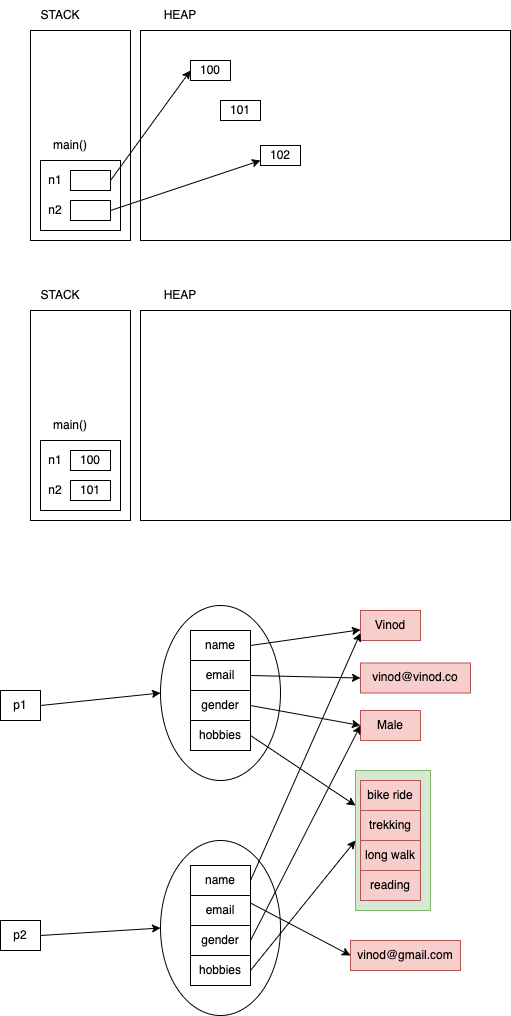

The diagram above was exported from draw.io. Its source (the exported page's mxGraphModel, read from the mxfile embedded in the PNG):
<mxGraphModel dx="826" dy="439" grid="1" gridSize="10" guides="1" tooltips="1" connect="1" arrows="1" fold="1" page="1" pageScale="1" pageWidth="827" pageHeight="1169" math="0" shadow="0">
  <root>
    <mxCell id="0" />
    <mxCell id="1" parent="0" />
    <mxCell id="47" value="" style="rounded=0;whiteSpace=wrap;html=1;fillColor=#d5e8d4;strokeColor=#82b366;" vertex="1" parent="1">
      <mxGeometry x="445" y="800" width="75" height="140" as="geometry" />
    </mxCell>
    <mxCell id="35" value="" style="ellipse;whiteSpace=wrap;html=1;" vertex="1" parent="1">
      <mxGeometry x="250" y="635" width="120" height="175" as="geometry" />
    </mxCell>
    <mxCell id="2" value="" style="rounded=0;whiteSpace=wrap;html=1;" parent="1" vertex="1">
      <mxGeometry x="120" y="60" width="100" height="210" as="geometry" />
    </mxCell>
    <mxCell id="3" value="" style="rounded=0;whiteSpace=wrap;html=1;" parent="1" vertex="1">
      <mxGeometry x="230" y="60" width="370" height="210" as="geometry" />
    </mxCell>
    <mxCell id="4" value="STACK" style="text;html=1;align=center;verticalAlign=middle;whiteSpace=wrap;rounded=0;" parent="1" vertex="1">
      <mxGeometry x="120" y="30" width="60" height="30" as="geometry" />
    </mxCell>
    <mxCell id="5" value="HEAP" style="text;html=1;align=center;verticalAlign=middle;whiteSpace=wrap;rounded=0;" parent="1" vertex="1">
      <mxGeometry x="240" y="30" width="60" height="30" as="geometry" />
    </mxCell>
    <mxCell id="6" value="" style="rounded=0;whiteSpace=wrap;html=1;" parent="1" vertex="1">
      <mxGeometry x="130" y="190" width="80" height="70" as="geometry" />
    </mxCell>
    <mxCell id="7" value="main()" style="text;html=1;align=center;verticalAlign=middle;whiteSpace=wrap;rounded=0;" parent="1" vertex="1">
      <mxGeometry x="130" y="160" width="60" height="30" as="geometry" />
    </mxCell>
    <mxCell id="11" style="edgeStyle=none;html=1;exitX=1;exitY=0.5;exitDx=0;exitDy=0;entryX=0;entryY=0.5;entryDx=0;entryDy=0;" parent="1" source="8" target="10" edge="1">
      <mxGeometry relative="1" as="geometry" />
    </mxCell>
    <mxCell id="8" value="" style="rounded=0;whiteSpace=wrap;html=1;" parent="1" vertex="1">
      <mxGeometry x="160" y="200" width="40" height="20" as="geometry" />
    </mxCell>
    <mxCell id="9" value="n1" style="text;html=1;align=center;verticalAlign=middle;whiteSpace=wrap;rounded=0;" parent="1" vertex="1">
      <mxGeometry x="130" y="195" width="30" height="30" as="geometry" />
    </mxCell>
    <mxCell id="10" value="100" style="rounded=0;whiteSpace=wrap;html=1;" parent="1" vertex="1">
      <mxGeometry x="280" y="90" width="40" height="20" as="geometry" />
    </mxCell>
    <mxCell id="12" value="n2" style="text;html=1;align=center;verticalAlign=middle;whiteSpace=wrap;rounded=0;" parent="1" vertex="1">
      <mxGeometry x="130" y="225" width="30" height="30" as="geometry" />
    </mxCell>
    <mxCell id="14" style="edgeStyle=none;html=1;exitX=1;exitY=0.5;exitDx=0;exitDy=0;entryX=0;entryY=0.75;entryDx=0;entryDy=0;" parent="1" source="13" target="29" edge="1">
      <mxGeometry relative="1" as="geometry" />
    </mxCell>
    <mxCell id="13" value="" style="rounded=0;whiteSpace=wrap;html=1;" parent="1" vertex="1">
      <mxGeometry x="160" y="230" width="40" height="20" as="geometry" />
    </mxCell>
    <mxCell id="15" value="" style="rounded=0;whiteSpace=wrap;html=1;" parent="1" vertex="1">
      <mxGeometry x="120" y="340" width="100" height="210" as="geometry" />
    </mxCell>
    <mxCell id="16" value="" style="rounded=0;whiteSpace=wrap;html=1;" parent="1" vertex="1">
      <mxGeometry x="230" y="340" width="370" height="210" as="geometry" />
    </mxCell>
    <mxCell id="17" value="STACK" style="text;html=1;align=center;verticalAlign=middle;whiteSpace=wrap;rounded=0;" parent="1" vertex="1">
      <mxGeometry x="120" y="310" width="60" height="30" as="geometry" />
    </mxCell>
    <mxCell id="18" value="HEAP" style="text;html=1;align=center;verticalAlign=middle;whiteSpace=wrap;rounded=0;" parent="1" vertex="1">
      <mxGeometry x="240" y="310" width="60" height="30" as="geometry" />
    </mxCell>
    <mxCell id="19" value="" style="rounded=0;whiteSpace=wrap;html=1;" parent="1" vertex="1">
      <mxGeometry x="130" y="470" width="80" height="70" as="geometry" />
    </mxCell>
    <mxCell id="20" value="main()" style="text;html=1;align=center;verticalAlign=middle;whiteSpace=wrap;rounded=0;" parent="1" vertex="1">
      <mxGeometry x="130" y="440" width="60" height="30" as="geometry" />
    </mxCell>
    <mxCell id="22" value="100" style="rounded=0;whiteSpace=wrap;html=1;" parent="1" vertex="1">
      <mxGeometry x="160" y="480" width="40" height="20" as="geometry" />
    </mxCell>
    <mxCell id="23" value="n1" style="text;html=1;align=center;verticalAlign=middle;whiteSpace=wrap;rounded=0;" parent="1" vertex="1">
      <mxGeometry x="130" y="475" width="30" height="30" as="geometry" />
    </mxCell>
    <mxCell id="25" value="n2" style="text;html=1;align=center;verticalAlign=middle;whiteSpace=wrap;rounded=0;" parent="1" vertex="1">
      <mxGeometry x="130" y="505" width="30" height="30" as="geometry" />
    </mxCell>
    <mxCell id="27" value="101" style="rounded=0;whiteSpace=wrap;html=1;" parent="1" vertex="1">
      <mxGeometry x="160" y="510" width="40" height="20" as="geometry" />
    </mxCell>
    <mxCell id="28" value="101" style="rounded=0;whiteSpace=wrap;html=1;" parent="1" vertex="1">
      <mxGeometry x="310" y="130" width="40" height="20" as="geometry" />
    </mxCell>
    <mxCell id="29" value="102" style="rounded=0;whiteSpace=wrap;html=1;" parent="1" vertex="1">
      <mxGeometry x="350" y="175" width="40" height="20" as="geometry" />
    </mxCell>
    <mxCell id="36" style="edgeStyle=none;html=1;exitX=1;exitY=0.5;exitDx=0;exitDy=0;entryX=0;entryY=0.5;entryDx=0;entryDy=0;" edge="1" parent="1" source="30" target="35">
      <mxGeometry relative="1" as="geometry" />
    </mxCell>
    <mxCell id="30" value="p1" style="rounded=0;whiteSpace=wrap;html=1;" vertex="1" parent="1">
      <mxGeometry x="90" y="720" width="40" height="30" as="geometry" />
    </mxCell>
    <mxCell id="40" style="edgeStyle=none;html=1;exitX=1;exitY=0.5;exitDx=0;exitDy=0;" edge="1" parent="1" source="31" target="37">
      <mxGeometry relative="1" as="geometry" />
    </mxCell>
    <mxCell id="31" value="name" style="rounded=0;whiteSpace=wrap;html=1;" vertex="1" parent="1">
      <mxGeometry x="280" y="660" width="60" height="30" as="geometry" />
    </mxCell>
    <mxCell id="41" style="edgeStyle=none;html=1;exitX=1;exitY=0.5;exitDx=0;exitDy=0;entryX=0;entryY=0.5;entryDx=0;entryDy=0;" edge="1" parent="1" source="32" target="38">
      <mxGeometry relative="1" as="geometry" />
    </mxCell>
    <mxCell id="32" value="email" style="rounded=0;whiteSpace=wrap;html=1;" vertex="1" parent="1">
      <mxGeometry x="280" y="690" width="60" height="30" as="geometry" />
    </mxCell>
    <mxCell id="42" style="edgeStyle=none;html=1;exitX=1;exitY=0.5;exitDx=0;exitDy=0;entryX=0;entryY=0.5;entryDx=0;entryDy=0;" edge="1" parent="1" source="33" target="39">
      <mxGeometry relative="1" as="geometry" />
    </mxCell>
    <mxCell id="33" value="gender" style="rounded=0;whiteSpace=wrap;html=1;" vertex="1" parent="1">
      <mxGeometry x="280" y="720" width="60" height="30" as="geometry" />
    </mxCell>
    <mxCell id="37" value="Vinod" style="rounded=0;whiteSpace=wrap;html=1;fillColor=#f8cecc;strokeColor=#b85450;" vertex="1" parent="1">
      <mxGeometry x="450" y="640" width="60" height="30" as="geometry" />
    </mxCell>
    <mxCell id="38" value="vinod@vinod.co" style="rounded=0;whiteSpace=wrap;html=1;fillColor=#f8cecc;strokeColor=#b85450;" vertex="1" parent="1">
      <mxGeometry x="450" y="692.5" width="110" height="30" as="geometry" />
    </mxCell>
    <mxCell id="39" value="Male" style="rounded=0;whiteSpace=wrap;html=1;fillColor=#f8cecc;strokeColor=#b85450;" vertex="1" parent="1">
      <mxGeometry x="450" y="740" width="60" height="30" as="geometry" />
    </mxCell>
    <mxCell id="48" style="edgeStyle=none;html=1;exitX=1;exitY=0.5;exitDx=0;exitDy=0;entryX=0;entryY=0.25;entryDx=0;entryDy=0;" edge="1" parent="1" source="43" target="47">
      <mxGeometry relative="1" as="geometry" />
    </mxCell>
    <mxCell id="43" value="hobbies" style="rounded=0;whiteSpace=wrap;html=1;" vertex="1" parent="1">
      <mxGeometry x="280" y="750" width="60" height="30" as="geometry" />
    </mxCell>
    <mxCell id="44" value="bike ride" style="rounded=0;whiteSpace=wrap;html=1;fillColor=#f8cecc;strokeColor=#b85450;" vertex="1" parent="1">
      <mxGeometry x="450" y="810" width="60" height="30" as="geometry" />
    </mxCell>
    <mxCell id="45" value="trekking" style="rounded=0;whiteSpace=wrap;html=1;fillColor=#f8cecc;strokeColor=#b85450;" vertex="1" parent="1">
      <mxGeometry x="450" y="840" width="60" height="30" as="geometry" />
    </mxCell>
    <mxCell id="46" value="long walk" style="rounded=0;whiteSpace=wrap;html=1;fillColor=#f8cecc;strokeColor=#b85450;" vertex="1" parent="1">
      <mxGeometry x="450" y="870" width="60" height="30" as="geometry" />
    </mxCell>
    <mxCell id="55" style="edgeStyle=none;html=1;exitX=1;exitY=0.5;exitDx=0;exitDy=0;entryX=0;entryY=0.5;entryDx=0;entryDy=0;" edge="1" parent="1" source="49" target="50">
      <mxGeometry relative="1" as="geometry" />
    </mxCell>
    <mxCell id="49" value="p2" style="rounded=0;whiteSpace=wrap;html=1;" vertex="1" parent="1">
      <mxGeometry x="90" y="950" width="40" height="30" as="geometry" />
    </mxCell>
    <mxCell id="50" value="" style="ellipse;whiteSpace=wrap;html=1;" vertex="1" parent="1">
      <mxGeometry x="250" y="870" width="120" height="175" as="geometry" />
    </mxCell>
    <mxCell id="56" style="edgeStyle=none;html=1;exitX=1;exitY=0.5;exitDx=0;exitDy=0;entryX=0;entryY=0.75;entryDx=0;entryDy=0;" edge="1" parent="1" source="51" target="37">
      <mxGeometry relative="1" as="geometry" />
    </mxCell>
    <mxCell id="51" value="name" style="rounded=0;whiteSpace=wrap;html=1;" vertex="1" parent="1">
      <mxGeometry x="280" y="895" width="60" height="30" as="geometry" />
    </mxCell>
    <mxCell id="57" style="edgeStyle=none;html=1;exitX=1;exitY=0.25;exitDx=0;exitDy=0;entryX=0;entryY=0.5;entryDx=0;entryDy=0;" edge="1" parent="1" source="52" target="60">
      <mxGeometry relative="1" as="geometry" />
    </mxCell>
    <mxCell id="52" value="email" style="rounded=0;whiteSpace=wrap;html=1;" vertex="1" parent="1">
      <mxGeometry x="280" y="925" width="60" height="30" as="geometry" />
    </mxCell>
    <mxCell id="58" style="edgeStyle=none;html=1;exitX=1;exitY=0.5;exitDx=0;exitDy=0;entryX=0;entryY=0.5;entryDx=0;entryDy=0;" edge="1" parent="1" source="53" target="39">
      <mxGeometry relative="1" as="geometry" />
    </mxCell>
    <mxCell id="53" value="gender" style="rounded=0;whiteSpace=wrap;html=1;" vertex="1" parent="1">
      <mxGeometry x="280" y="955" width="60" height="30" as="geometry" />
    </mxCell>
    <mxCell id="59" style="edgeStyle=none;html=1;exitX=1;exitY=0.5;exitDx=0;exitDy=0;entryX=0;entryY=0.5;entryDx=0;entryDy=0;" edge="1" parent="1" source="54" target="47">
      <mxGeometry relative="1" as="geometry">
        <mxPoint x="440" y="1050" as="targetPoint" />
      </mxGeometry>
    </mxCell>
    <mxCell id="54" value="hobbies" style="rounded=0;whiteSpace=wrap;html=1;" vertex="1" parent="1">
      <mxGeometry x="280" y="985" width="60" height="30" as="geometry" />
    </mxCell>
    <mxCell id="60" value="vinod@gmail.com" style="rounded=0;whiteSpace=wrap;html=1;fillColor=#f8cecc;strokeColor=#b85450;" vertex="1" parent="1">
      <mxGeometry x="440" y="970" width="110" height="30" as="geometry" />
    </mxCell>
    <mxCell id="61" value="reading" style="rounded=0;whiteSpace=wrap;html=1;fillColor=#f8cecc;strokeColor=#b85450;" vertex="1" parent="1">
      <mxGeometry x="450" y="900" width="60" height="30" as="geometry" />
    </mxCell>
  </root>
</mxGraphModel>